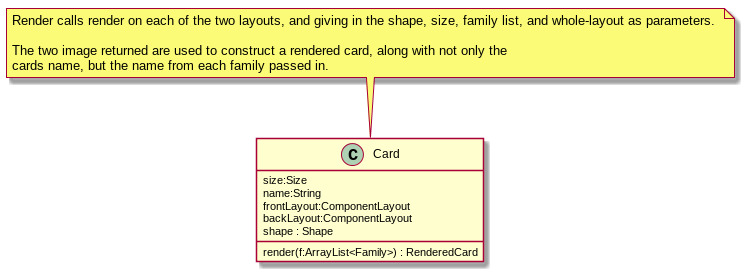

The diagram above was rendered by PlantUML. Its source (embedded in the PNG):
@startuml

class Card
Card : render(f:ArrayList<Family>) : RenderedCard
Card : size:Size
Card : name:String
Card : frontLayout:ComponentLayout
Card : backLayout:ComponentLayout
Card : shape : Shape

note top of Card
  Render calls render on each of the two layouts, and giving in the shape, size, family list, and whole-layout as parameters. 
 
  The two image returned are used to construct a rendered card, along with not only the 
  cards name, but the name from each family passed in.
end note

@enduml